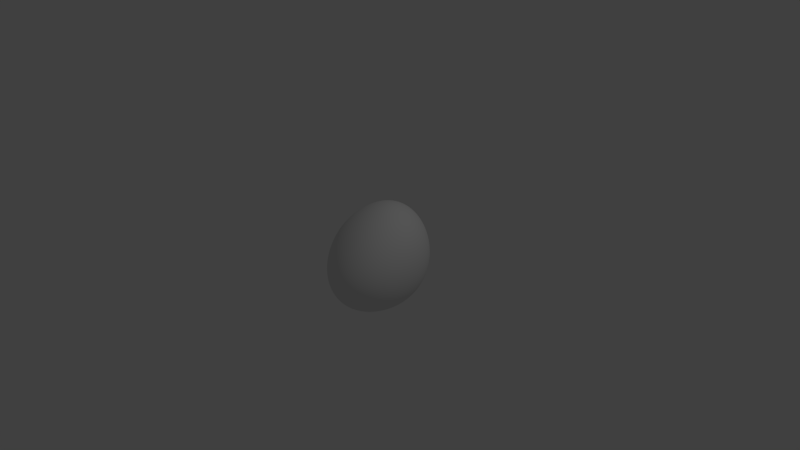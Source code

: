 # Source: gem2.blend  (saved by Blender 2.76.0; exported with 4.5.12 LTS)
import bpy
from mathutils import Matrix  # noqa: F401  (used for matrix-valued properties, if any)

bpy.ops.wm.read_factory_settings(use_empty=True)
scene = bpy.context.scene
scene.name = 'Scene'

# ---- collections
col_collection_1 = bpy.data.collections.new('Collection 1'); scene.collection.children.link(col_collection_1)

# ---- node groups
ng_auto_smooth = bpy.data.node_groups.new('Auto Smooth', 'GeometryNodeTree')
_s = ng_auto_smooth.interface.new_socket(name='Geometry', in_out='OUTPUT', socket_type='NodeSocketGeometry')
_s = ng_auto_smooth.interface.new_socket(name='Geometry', in_out='INPUT', socket_type='NodeSocketGeometry')
_s = ng_auto_smooth.interface.new_socket(name='Angle', in_out='INPUT', socket_type='NodeSocketFloat')
_s.subtype = 'ANGLE'
_s.min_value = 0.0
_s.max_value = 3.142
ng_auto_smooth.is_modifier = True
_N = ng_auto_smooth.nodes; _L = ng_auto_smooth.links
n0 = _N.new('NodeGroupOutput'); n0.name = 'Group Output'; n0.location = (480, -100)
n1 = _N.new('NodeGroupInput'); n1.name = 'Group Input'; n1.location = (-420, -300)
n2 = _N.new('NodeGroupInput'); n2.name = 'Group Input.001'; n2.location = (-60, -100)
n3 = _N.new('GeometryNodeSetShadeSmooth'); n3.name = 'Set Shade Smooth'; n3.location = (120, -100)
n3.domain = 'EDGE'
n4 = _N.new('GeometryNodeSetShadeSmooth'); n4.name = 'Set Shade Smooth.001'; n4.location = (300, -100)
n5 = _N.new('GeometryNodeInputMeshEdgeAngle'); n5.name = 'Edge Angle'; n5.location = (-420, -220)
n6 = _N.new('GeometryNodeInputEdgeSmooth'); n6.name = 'Is Edge Smooth'; n6.location = (-60, -160)
n7 = _N.new('GeometryNodeInputShadeSmooth'); n7.name = 'Is Face Smooth'; n7.location = (-240, -340)
n8 = _N.new('FunctionNodeBooleanMath'); n8.name = 'Boolean Math'; n8.location = (-60, -220)
n9 = _N.new('FunctionNodeCompare'); n9.name = 'Compare'; n9.location = (-240, -180)
n9.operation = 'LESS_EQUAL'
_L.new(n5.outputs[0], n9.inputs[0])
_L.new(n4.outputs[0], n0.inputs[0])
_L.new(n1.outputs[1], n9.inputs[1])
_L.new(n9.outputs[0], n8.inputs[0])
_L.new(n7.outputs[0], n8.inputs[1])
_L.new(n2.outputs[0], n3.inputs[0])
_L.new(n6.outputs[0], n3.inputs[1])
_L.new(n3.outputs[0], n4.inputs[0])
_L.new(n8.outputs[0], n3.inputs[2])
n0.is_active_output = True

# ---- world
world_world = bpy.data.worlds.new('World'); scene.world = world_world
world_world.color = (0.05088, 0.05088, 0.05088)
world_world.use_sun_shadow = False
world_world.sun_shadow_jitter_overblur = 0.0
world_world.cycles.sampling_method = 'MANUAL'
world_world.cycles.sample_map_resolution = 256

# ---- cameras
cam_camera = bpy.data.cameras.new('Camera')
cam_camera.clip_end = 100.0
cam_camera.lens = 35.0
cam_camera.sensor_width = 32.0
cam_camera.sensor_height = 18.0
cam_camera.ortho_scale = 7.314
cam_camera.dof.focus_distance = 0.0
cam_camera.dof.aperture_fstop = 128.0

# ---- lights
light_lamp = bpy.data.lights.new('Lamp', 'POINT')
light_lamp.transmission_factor = 0.0
light_lamp.cutoff_distance = 30.0
light_lamp.energy = 100.0
light_lamp.shadow_buffer_clip_start = 1.001
light_lamp.shadow_soft_size = 0.1
light_lamp.shadow_maximum_resolution = 0.006
light_lamp.use_absolute_resolution = True
light_lamp.cycles.use_multiple_importance_sampling = False

# ---- meshes
me_rock = bpy.data.meshes.new('rock')
me_rock.from_pydata([(-0.5, -0.5, -0.5), (-0.5, 0.5, -0.5), (-0.5, 0.5, 0.5), (0.5, -0.5, 0.5), (0.5, 0.5, 0.5), (0.5, 0.5, -0.5), (0.5, -0.5, -0.5)], [], [(0, 3, 2), (0, 6, 3), (0, 1, 5, 6), (2, 3, 4), (0, 2, 1), (1, 2, 4, 5), (3, 6, 5, 4)])
me_rock.polygons.foreach_set('use_smooth', [True] * 7)
me_rock.use_remesh_preserve_volume = False
me_rock.use_remesh_preserve_attributes = False
me_rock.use_mirror_vertex_groups = False
me_rock.update()

# ---- objects
ob_rock = bpy.data.objects.new('rock', me_rock)
ob_lamp = bpy.data.objects.new('Lamp', light_lamp)
ob_camera = bpy.data.objects.new('Camera', cam_camera)

# ---- transforms, parenting, visibility, modifiers, constraints
ob_rock.location = (0.0, 0.0, 0.0)
ob_rock.lineart.crease_threshold = 0.0
_m = ob_rock.modifiers.new('Subsurf', 'SUBSURF')
_m.uv_smooth = 'PRESERVE_CORNERS'
_m.levels = 2
_m.render_levels = 3
_m.show_only_control_edges = False
_m = ob_rock.modifiers.new('Subsurf.001', 'SUBSURF')
_m.uv_smooth = 'PRESERVE_CORNERS'
_m.levels = 2
_m.render_levels = 3
_m.show_only_control_edges = False
_m.use_creases = False
_m = ob_rock.modifiers.new('Displace', 'DISPLACE')
_m.mid_level = 0.0
_m.strength = 0.007748
_m = ob_rock.modifiers.new('Displace.001', 'DISPLACE')
_m.mid_level = 0.0
_m.strength = 0.1861
_m = ob_rock.modifiers.new('Displace.002', 'DISPLACE')
_m.strength = 0.1562
_m = ob_rock.modifiers.new('Displace.003', 'DISPLACE')
_m.strength = 0.03238
_m = ob_rock.modifiers.new('Auto Smooth', 'NODES')
_m.node_group = ng_auto_smooth
_gi = [s.identifier for s in ng_auto_smooth.interface.items_tree if s.item_type == 'SOCKET' and s.in_out == 'INPUT']
_m[_gi[1]] = 3.142  # Angle
ob_lamp.location = (4.076, 1.005, 5.904)
ob_lamp.rotation_euler = (0.6503, 0.05522, 1.866)
ob_lamp.lock_rotations_4d = False
ob_lamp.empty_display_type = 'ARROWS'
ob_lamp.color = (0.0, 0.0, 0.0, 0.0)
ob_lamp.lineart.crease_threshold = 0.0
ob_camera.location = (7.481, -6.508, 5.344)
ob_camera.rotation_euler = (1.109, 0.01082, 0.8149)
ob_camera.lock_rotations_4d = False
ob_camera.empty_display_type = 'ARROWS'
ob_camera.color = (0.0, 0.0, 0.0, 0.0)
ob_camera.display_type = 'WIRE'
ob_camera.lineart.crease_threshold = 0.0

# ---- collection membership
col_collection_1.objects.link(ob_rock)
col_collection_1.objects.link(ob_lamp)
col_collection_1.objects.link(ob_camera)

# ---- scene / render settings (as saved in the file)
scene.camera = ob_camera
scene.frame_start = 1; scene.frame_end = 250; scene.frame_set(1)
scene.render.engine = 'BLENDER_EEVEE_NEXT'
scene.render.resolution_percentage = 50
scene.render.dither_intensity = 0.0
scene.cycles.use_denoising = False
scene.cycles.samples = 10
scene.cycles.sampling_pattern = 'TABULATED_SOBOL'
scene.cycles.light_sampling_threshold = 0.0
scene.cycles.use_adaptive_sampling = False
scene.cycles.use_light_tree = False
scene.cycles.blur_glossy = 0.0
scene.cycles.pixel_filter_type = 'GAUSSIAN'
scene.cycles.sample_clamp_indirect = 0.0
scene.view_settings.view_transform = 'Standard'
bpy.context.view_layer.update()
